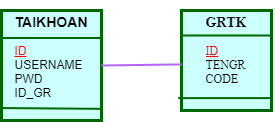

The diagram above was exported from draw.io. Its source (the exported page's mxGraphModel, read from the mxfile embedded in the PNG):
<mxGraphModel dx="690" dy="535" grid="1" gridSize="10" guides="1" tooltips="1" connect="1" arrows="1" fold="1" page="1" pageScale="1" pageWidth="850" pageHeight="1100" background="none" math="0" shadow="0">
  <root>
    <mxCell id="0" />
    <mxCell id="1" parent="0" />
    <mxCell id="106" value="&lt;h3&gt;&lt;font color=&quot;#000000&quot; face=&quot;Times New Roman&quot;&gt;GRTK&lt;br&gt;&lt;/font&gt;&lt;/h3&gt;&lt;div style=&quot;text-align: left&quot;&gt;&lt;u&gt;&lt;font color=&quot;#ff0000&quot; face=&quot;Times New Roman&quot;&gt;ID&lt;/font&gt;&lt;/u&gt;&lt;/div&gt;&lt;div style=&quot;text-align: left&quot;&gt;&lt;font color=&quot;#000000&quot; face=&quot;Times New Roman&quot;&gt;TENGR&lt;/font&gt;&lt;/div&gt;&lt;div style=&quot;text-align: left&quot;&gt;&lt;font color=&quot;#000000&quot; face=&quot;Times New Roman&quot;&gt;CODE&lt;/font&gt;&lt;/div&gt;" style="text;html=1;spacing=5;spacingTop=-20;whiteSpace=wrap;overflow=hidden;rounded=0;shadow=0;fillColor=#CCFFFF;strokeColor=#006600;align=center;strokeWidth=3;" vertex="1" parent="1">
      <mxGeometry x="440" y="145" width="90" height="100" as="geometry" />
    </mxCell>
    <mxCell id="107" value="" style="endArrow=none;html=1;startSize=6;strokeWidth=2;exitX=0;exitY=0.25;exitDx=0;exitDy=0;entryX=1;entryY=0.25;entryDx=0;entryDy=0;strokeColor=#006600;" edge="1" parent="1" source="106" target="106">
      <mxGeometry width="50" height="50" relative="1" as="geometry">
        <mxPoint x="520" y="180" as="sourcePoint" />
        <mxPoint x="570" y="130" as="targetPoint" />
      </mxGeometry>
    </mxCell>
    <mxCell id="108" value="" style="endArrow=none;html=1;startSize=6;strokeWidth=2;exitX=-0.036;exitY=0.876;exitDx=0;exitDy=0;exitPerimeter=0;entryX=1.013;entryY=0.876;entryDx=0;entryDy=0;entryPerimeter=0;strokeColor=#006600;" edge="1" parent="1" source="106" target="106">
      <mxGeometry width="50" height="50" relative="1" as="geometry">
        <mxPoint x="320" y="180" as="sourcePoint" />
        <mxPoint x="370" y="130" as="targetPoint" />
      </mxGeometry>
    </mxCell>
    <mxCell id="110" value="&lt;h3&gt;&lt;font color=&quot;#000000&quot;&gt;TAIKHOAN&lt;br&gt;&lt;/font&gt;&lt;/h3&gt;&lt;div style=&quot;text-align: left&quot;&gt;&lt;u&gt;&lt;font color=&quot;#ff0000&quot;&gt;ID&lt;/font&gt;&lt;/u&gt;&lt;/div&gt;&lt;div style=&quot;text-align: left&quot;&gt;&lt;font color=&quot;#000000&quot;&gt;USERNAME&lt;/font&gt;&lt;/div&gt;&lt;div style=&quot;text-align: left&quot;&gt;&lt;font color=&quot;#000000&quot;&gt;PWD&lt;/font&gt;&lt;/div&gt;&lt;div style=&quot;text-align: left&quot;&gt;&lt;font color=&quot;#000000&quot;&gt;ID_GR&lt;/font&gt;&lt;/div&gt;" style="text;html=1;spacing=5;spacingTop=-20;whiteSpace=wrap;overflow=hidden;rounded=0;shadow=0;align=center;fillColor=#CCFFFF;strokeColor=#006600;strokeWidth=3;" vertex="1" parent="1">
      <mxGeometry x="260" y="145" width="100" height="110" as="geometry" />
    </mxCell>
    <mxCell id="111" value="" style="endArrow=none;html=1;startSize=6;strokeColor=#006600;strokeWidth=2;exitX=0;exitY=0.25;exitDx=0;exitDy=0;entryX=1;entryY=0.25;entryDx=0;entryDy=0;" edge="1" parent="1" source="110" target="110">
      <mxGeometry width="50" height="50" relative="1" as="geometry">
        <mxPoint x="320" y="180" as="sourcePoint" />
        <mxPoint x="370" y="130" as="targetPoint" />
      </mxGeometry>
    </mxCell>
    <mxCell id="112" value="" style="endArrow=none;html=1;startSize=6;strokeColor=#006600;strokeWidth=2;exitX=0;exitY=0.887;exitDx=0;exitDy=0;exitPerimeter=0;entryX=1.002;entryY=0.894;entryDx=0;entryDy=0;entryPerimeter=0;" edge="1" parent="1" source="110" target="110">
      <mxGeometry width="50" height="50" relative="1" as="geometry">
        <mxPoint x="189" y="200" as="sourcePoint" />
        <mxPoint x="291" y="220" as="targetPoint" />
      </mxGeometry>
    </mxCell>
    <mxCell id="113" value="" style="endArrow=none;html=1;startSize=6;strokeWidth=2;exitX=1;exitY=0.5;exitDx=0;exitDy=0;entryX=0.002;entryY=0.539;entryDx=0;entryDy=0;entryPerimeter=0;strokeColor=#B266FF;" edge="1" parent="1" source="110" target="106">
      <mxGeometry width="50" height="50" relative="1" as="geometry">
        <mxPoint x="220" y="230" as="sourcePoint" />
        <mxPoint x="270" y="180" as="targetPoint" />
      </mxGeometry>
    </mxCell>
  </root>
</mxGraphModel>